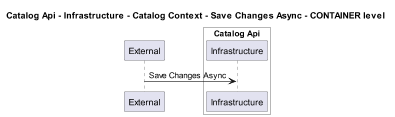

The diagram above was rendered by PlantUML. Its source (embedded in the PNG):
@startuml
!pragma layout smetana
skinparam dpi 60

title Catalog Api - Infrastructure - Catalog Context - Save Changes Async - CONTAINER level

participant "External" as C4InterFlow.SoftwareSystems.ExternalSystem

box "Catalog Api" #White
    participant "Infrastructure" as dotnet.eShop.Architecture.SoftwareSystems.CatalogApi.Containers.Infrastructure
end box


C4InterFlow.SoftwareSystems.ExternalSystem -> dotnet.eShop.Architecture.SoftwareSystems.CatalogApi.Containers.Infrastructure : Save Changes Async


@enduml